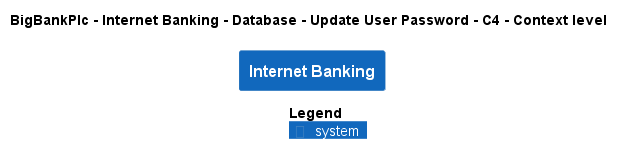

The diagram above was rendered by PlantUML. Its source (embedded in the PNG):
@startuml
!pragma layout smetana
!include ..\..\..\..\..\..\..\.c4s\C4_Context.puml

AddElementTag("c4interflow:lifecycle:new", $bgColor=green, $fontColor=#ffffff, $borderColor=green, $shadowing="False")
AddElementTag("c4interflow:lifecycle:changed", $bgColor=orange, $fontColor=#ffffff, $borderColor=orange, $shadowing="False")
AddElementTag("c4interflow:lifecycle:removed", $bgColor=red, $fontColor=#ffffff, $borderColor=red, $shadowing="False")

AddRelTag("c4interflow:lifecycle:new", $textColor=green, $lineColor=green)
AddRelTag("c4interflow:lifecycle:changed", $textColor=orange, $lineColor=orange)
AddRelTag("c4interflow:lifecycle:removed", $textColor=red, $lineColor=red)

SHOW_PERSON_PORTRAIT()
LAYOUT_TOP_DOWN()

skinparam linetype polyline

title BigBankPlc - Internet Banking - Database - Update User Password - C4 - Context level

System(BigBankPlc.SoftwareSystems.InternetBanking, "Internet Banking", "")



SHOW_LEGEND()
@enduml